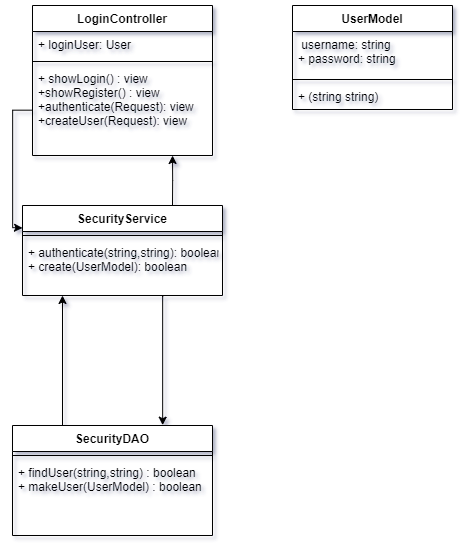

The diagram above was exported from draw.io. Its source (the exported page's mxGraphModel, read from the mxfile embedded in the PNG):
<mxGraphModel dx="619" dy="572" grid="1" gridSize="10" guides="1" tooltips="1" connect="1" arrows="1" fold="1" page="1" pageScale="1" pageWidth="850" pageHeight="1100" math="0" shadow="0">
  <root>
    <mxCell id="0" />
    <mxCell id="1" parent="0" />
    <mxCell id="d0UG_EhsBjEefzr63geZ-11" value="" style="edgeStyle=orthogonalEdgeStyle;rounded=0;orthogonalLoop=1;jettySize=auto;html=1;entryX=0.75;entryY=0;entryDx=0;entryDy=0;" parent="1" target="d0UG_EhsBjEefzr63geZ-2" edge="1">
      <mxGeometry relative="1" as="geometry">
        <mxPoint x="135" y="294" as="targetPoint" />
        <mxPoint x="340" y="341" as="sourcePoint" />
        <Array as="points">
          <mxPoint x="340" y="340" />
        </Array>
      </mxGeometry>
    </mxCell>
    <mxCell id="6ORxCV4mhXuHCqQPNJEu-2" style="edgeStyle=orthogonalEdgeStyle;rounded=0;orthogonalLoop=1;jettySize=auto;html=1;exitX=0.75;exitY=0;exitDx=0;exitDy=0;entryX=0.778;entryY=1;entryDx=0;entryDy=0;entryPerimeter=0;" edge="1" parent="1" source="c06uT6AOeCkBQbGv4rLR-1" target="c06uT6AOeCkBQbGv4rLR-16">
      <mxGeometry relative="1" as="geometry">
        <mxPoint x="350" y="210" as="targetPoint" />
      </mxGeometry>
    </mxCell>
    <mxCell id="c06uT6AOeCkBQbGv4rLR-1" value="SecurityService" style="swimlane;fontStyle=1;align=center;verticalAlign=top;childLayout=stackLayout;horizontal=1;startSize=26;horizontalStack=0;resizeParent=1;resizeParentMax=0;resizeLast=0;collapsible=1;marginBottom=0;" parent="1" vertex="1">
      <mxGeometry x="200" y="250" width="200" height="90" as="geometry" />
    </mxCell>
    <mxCell id="c06uT6AOeCkBQbGv4rLR-3" value="" style="line;strokeWidth=1;fillColor=none;align=left;verticalAlign=middle;spacingTop=-1;spacingLeft=3;spacingRight=3;rotatable=0;labelPosition=right;points=[];portConstraint=eastwest;" parent="c06uT6AOeCkBQbGv4rLR-1" vertex="1">
      <mxGeometry y="26" width="200" height="8" as="geometry" />
    </mxCell>
    <mxCell id="d0UG_EhsBjEefzr63geZ-23" value="+ authenticate(string,string): boolean&#10;+ create(UserModel): boolean" style="text;strokeColor=none;fillColor=none;align=left;verticalAlign=top;spacingLeft=4;spacingRight=4;overflow=hidden;rotatable=0;points=[[0,0.5],[1,0.5]];portConstraint=eastwest;" parent="c06uT6AOeCkBQbGv4rLR-1" vertex="1">
      <mxGeometry y="34" width="200" height="56" as="geometry" />
    </mxCell>
    <mxCell id="c06uT6AOeCkBQbGv4rLR-5" value="UserModel" style="swimlane;fontStyle=1;align=center;verticalAlign=top;childLayout=stackLayout;horizontal=1;startSize=26;horizontalStack=0;resizeParent=1;resizeParentMax=0;resizeLast=0;collapsible=1;marginBottom=0;" parent="1" vertex="1">
      <mxGeometry x="470" y="50" width="160" height="104" as="geometry" />
    </mxCell>
    <mxCell id="c06uT6AOeCkBQbGv4rLR-6" value=" username: string&#10;+ password: string&#10;" style="text;strokeColor=none;fillColor=none;align=left;verticalAlign=top;spacingLeft=4;spacingRight=4;overflow=hidden;rotatable=0;points=[[0,0.5],[1,0.5]];portConstraint=eastwest;" parent="c06uT6AOeCkBQbGv4rLR-5" vertex="1">
      <mxGeometry y="26" width="160" height="44" as="geometry" />
    </mxCell>
    <mxCell id="c06uT6AOeCkBQbGv4rLR-7" value="" style="line;strokeWidth=1;fillColor=none;align=left;verticalAlign=middle;spacingTop=-1;spacingLeft=3;spacingRight=3;rotatable=0;labelPosition=right;points=[];portConstraint=eastwest;" parent="c06uT6AOeCkBQbGv4rLR-5" vertex="1">
      <mxGeometry y="70" width="160" height="8" as="geometry" />
    </mxCell>
    <mxCell id="c06uT6AOeCkBQbGv4rLR-8" value="+ (string string)" style="text;strokeColor=none;fillColor=none;align=left;verticalAlign=top;spacingLeft=4;spacingRight=4;overflow=hidden;rotatable=0;points=[[0,0.5],[1,0.5]];portConstraint=eastwest;" parent="c06uT6AOeCkBQbGv4rLR-5" vertex="1">
      <mxGeometry y="78" width="160" height="26" as="geometry" />
    </mxCell>
    <mxCell id="c06uT6AOeCkBQbGv4rLR-13" value="LoginController" style="swimlane;fontStyle=1;align=center;verticalAlign=top;childLayout=stackLayout;horizontal=1;startSize=26;horizontalStack=0;resizeParent=1;resizeParentMax=0;resizeLast=0;collapsible=1;marginBottom=0;" parent="1" vertex="1">
      <mxGeometry x="210" y="50" width="180" height="150" as="geometry" />
    </mxCell>
    <mxCell id="c06uT6AOeCkBQbGv4rLR-14" value="+ loginUser: User" style="text;strokeColor=none;fillColor=none;align=left;verticalAlign=top;spacingLeft=4;spacingRight=4;overflow=hidden;rotatable=0;points=[[0,0.5],[1,0.5]];portConstraint=eastwest;" parent="c06uT6AOeCkBQbGv4rLR-13" vertex="1">
      <mxGeometry y="26" width="180" height="26" as="geometry" />
    </mxCell>
    <mxCell id="c06uT6AOeCkBQbGv4rLR-15" value="" style="line;strokeWidth=1;fillColor=none;align=left;verticalAlign=middle;spacingTop=-1;spacingLeft=3;spacingRight=3;rotatable=0;labelPosition=right;points=[];portConstraint=eastwest;" parent="c06uT6AOeCkBQbGv4rLR-13" vertex="1">
      <mxGeometry y="52" width="180" height="8" as="geometry" />
    </mxCell>
    <mxCell id="c06uT6AOeCkBQbGv4rLR-16" value="+ showLogin() : view&#10;+showRegister() : view&#10;+authenticate(Request): view&#10;+createUser(Request): view" style="text;strokeColor=none;fillColor=none;align=left;verticalAlign=top;spacingLeft=4;spacingRight=4;overflow=hidden;rotatable=0;points=[[0,0.5],[1,0.5]];portConstraint=eastwest;" parent="c06uT6AOeCkBQbGv4rLR-13" vertex="1">
      <mxGeometry y="60" width="180" height="90" as="geometry" />
    </mxCell>
    <mxCell id="d0UG_EhsBjEefzr63geZ-6" style="edgeStyle=orthogonalEdgeStyle;rounded=0;orthogonalLoop=1;jettySize=auto;html=1;exitX=0.25;exitY=0;exitDx=0;exitDy=0;entryX=0.2;entryY=1;entryDx=0;entryDy=0;entryPerimeter=0;" parent="1" source="d0UG_EhsBjEefzr63geZ-2" target="d0UG_EhsBjEefzr63geZ-23" edge="1">
      <mxGeometry relative="1" as="geometry">
        <mxPoint x="240" y="370" as="targetPoint" />
        <Array as="points" />
      </mxGeometry>
    </mxCell>
    <mxCell id="d0UG_EhsBjEefzr63geZ-2" value="SecurityDAO" style="swimlane;fontStyle=1;align=center;verticalAlign=top;childLayout=stackLayout;horizontal=1;startSize=26;horizontalStack=0;resizeParent=1;resizeParentMax=0;resizeLast=0;collapsible=1;marginBottom=0;" parent="1" vertex="1">
      <mxGeometry x="190" y="470" width="200" height="110" as="geometry" />
    </mxCell>
    <mxCell id="d0UG_EhsBjEefzr63geZ-4" value="" style="line;strokeWidth=1;fillColor=none;align=left;verticalAlign=middle;spacingTop=-1;spacingLeft=3;spacingRight=3;rotatable=0;labelPosition=right;points=[];portConstraint=eastwest;" parent="d0UG_EhsBjEefzr63geZ-2" vertex="1">
      <mxGeometry y="26" width="200" height="8" as="geometry" />
    </mxCell>
    <mxCell id="d0UG_EhsBjEefzr63geZ-5" value="+ findUser(string,string) : boolean&#10;+ makeUser(UserModel) : boolean" style="text;strokeColor=none;fillColor=none;align=left;verticalAlign=top;spacingLeft=4;spacingRight=4;overflow=hidden;rotatable=0;points=[[0,0.5],[1,0.5]];portConstraint=eastwest;" parent="d0UG_EhsBjEefzr63geZ-2" vertex="1">
      <mxGeometry y="34" width="200" height="76" as="geometry" />
    </mxCell>
    <mxCell id="6ORxCV4mhXuHCqQPNJEu-3" style="edgeStyle=orthogonalEdgeStyle;rounded=0;orthogonalLoop=1;jettySize=auto;html=1;entryX=0;entryY=0.25;entryDx=0;entryDy=0;" edge="1" parent="1" source="c06uT6AOeCkBQbGv4rLR-16" target="c06uT6AOeCkBQbGv4rLR-1">
      <mxGeometry relative="1" as="geometry" />
    </mxCell>
  </root>
</mxGraphModel>